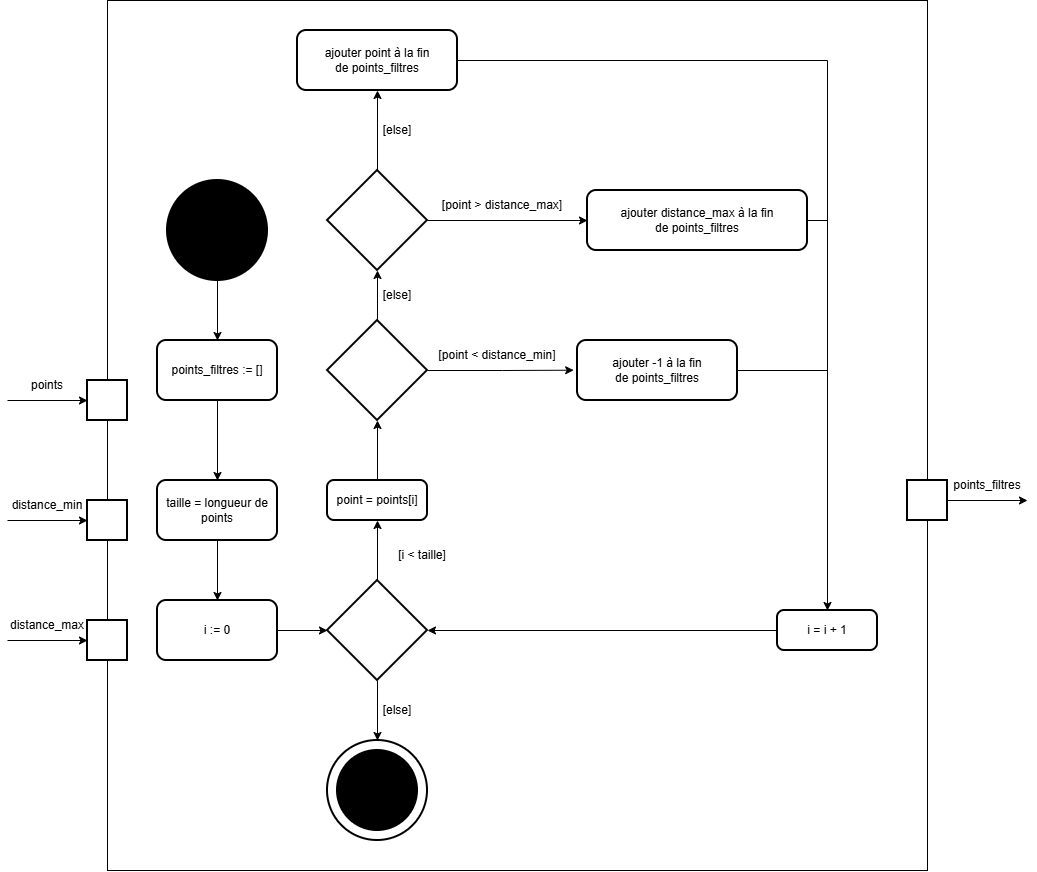

The diagram above was exported from draw.io. Its source (the exported page's mxGraphModel, read from the mxfile embedded in the PNG):
<mxGraphModel dx="1501" dy="2013" grid="1" gridSize="10" guides="1" tooltips="1" connect="1" arrows="1" fold="1" page="1" pageScale="1" pageWidth="850" pageHeight="1100" background="light-dark(#FFFFFF,#121212)" math="0" shadow="0" adaptiveColors="none">
  <root>
    <mxCell id="0" />
    <mxCell id="1" parent="0" />
    <mxCell id="1OimbvEv8qm3sFtk9GMr-13" parent="1" style="rounded=0;whiteSpace=wrap;html=1;fillColor=none;" value="" vertex="1">
      <mxGeometry height="870" width="820" x="330" y="-70" as="geometry" />
    </mxCell>
    <mxCell id="INWenRsqHez0zo9z9g_Z-5" edge="1" parent="1" source="INWenRsqHez0zo9z9g_Z-1" style="edgeStyle=orthogonalEdgeStyle;rounded=0;orthogonalLoop=1;jettySize=auto;html=1;" target="INWenRsqHez0zo9z9g_Z-4" value="">
      <mxGeometry relative="1" as="geometry" />
    </mxCell>
    <mxCell id="INWenRsqHez0zo9z9g_Z-1" parent="1" style="strokeWidth=2;html=1;shape=mxgraph.flowchart.start_2;whiteSpace=wrap;fillColor=#000000;" value="" vertex="1">
      <mxGeometry height="100" width="100" x="390" y="110" as="geometry" />
    </mxCell>
    <mxCell id="1OimbvEv8qm3sFtk9GMr-6" edge="1" parent="1" source="INWenRsqHez0zo9z9g_Z-4" style="edgeStyle=orthogonalEdgeStyle;rounded=0;orthogonalLoop=1;jettySize=auto;html=1;" target="1OimbvEv8qm3sFtk9GMr-5" value="">
      <mxGeometry relative="1" as="geometry" />
    </mxCell>
    <mxCell id="INWenRsqHez0zo9z9g_Z-4" parent="1" style="rounded=1;whiteSpace=wrap;html=1;strokeWidth=2;" value="points_filtres := []" vertex="1">
      <mxGeometry height="60" width="120" x="380" y="270" as="geometry" />
    </mxCell>
    <mxCell id="INWenRsqHez0zo9z9g_Z-24" edge="1" parent="1" style="edgeStyle=orthogonalEdgeStyle;rounded=0;orthogonalLoop=1;jettySize=auto;html=1;" value="">
      <mxGeometry relative="1" as="geometry">
        <mxPoint x="600" y="530" as="sourcePoint" />
        <mxPoint x="600" y="450" as="targetPoint" />
      </mxGeometry>
    </mxCell>
    <mxCell id="INWenRsqHez0zo9z9g_Z-28" edge="1" parent="1" source="INWenRsqHez0zo9z9g_Z-8" style="edgeStyle=orthogonalEdgeStyle;rounded=0;orthogonalLoop=1;jettySize=auto;html=1;entryX=0.5;entryY=0;entryDx=0;entryDy=0;entryPerimeter=0;" target="INWenRsqHez0zo9z9g_Z-30" value="">
      <mxGeometry relative="1" as="geometry">
        <mxPoint x="600" y="670" as="targetPoint" />
      </mxGeometry>
    </mxCell>
    <mxCell id="INWenRsqHez0zo9z9g_Z-8" parent="1" style="strokeWidth=2;html=1;shape=mxgraph.flowchart.decision;whiteSpace=wrap;" value="" vertex="1">
      <mxGeometry height="100" width="100" x="550" y="510" as="geometry" />
    </mxCell>
    <mxCell id="INWenRsqHez0zo9z9g_Z-25" parent="1" style="text;html=1;whiteSpace=wrap;strokeColor=none;fillColor=none;align=center;verticalAlign=middle;rounded=0;" value="[i &amp;lt; taille]" vertex="1">
      <mxGeometry height="30" width="90" x="600" y="470" as="geometry" />
    </mxCell>
    <mxCell id="INWenRsqHez0zo9z9g_Z-26" parent="1" style="strokeWidth=2;html=1;shape=mxgraph.flowchart.decision;whiteSpace=wrap;" value="" vertex="1">
      <mxGeometry height="100" width="100" x="550" y="250" as="geometry" />
    </mxCell>
    <mxCell id="INWenRsqHez0zo9z9g_Z-29" parent="1" style="text;html=1;whiteSpace=wrap;strokeColor=none;fillColor=none;align=center;verticalAlign=middle;rounded=0;" value="[else]" vertex="1">
      <mxGeometry height="20" width="40" x="600" y="630" as="geometry" />
    </mxCell>
    <mxCell id="INWenRsqHez0zo9z9g_Z-32" connectable="0" parent="1" style="group" value="" vertex="1">
      <mxGeometry height="100" width="100" x="550" y="670" as="geometry" />
    </mxCell>
    <mxCell id="INWenRsqHez0zo9z9g_Z-30" parent="INWenRsqHez0zo9z9g_Z-32" style="strokeWidth=2;html=1;shape=mxgraph.flowchart.start_2;whiteSpace=wrap;" value="" vertex="1">
      <mxGeometry height="100" width="100" as="geometry" />
    </mxCell>
    <mxCell id="INWenRsqHez0zo9z9g_Z-31" parent="INWenRsqHez0zo9z9g_Z-32" style="strokeWidth=2;html=1;shape=mxgraph.flowchart.start_2;whiteSpace=wrap;fillColor=#000000;" value="" vertex="1">
      <mxGeometry height="80" width="80" x="10" y="10" as="geometry" />
    </mxCell>
    <mxCell id="INWenRsqHez0zo9z9g_Z-54" edge="1" parent="1" source="INWenRsqHez0zo9z9g_Z-36" style="edgeStyle=orthogonalEdgeStyle;rounded=0;orthogonalLoop=1;jettySize=auto;html=1;exitX=1;exitY=0.5;exitDx=0;exitDy=0;endArrow=none;endFill=0;">
      <mxGeometry relative="1" as="geometry">
        <mxPoint x="1050" y="300" as="targetPoint" />
      </mxGeometry>
    </mxCell>
    <mxCell id="INWenRsqHez0zo9z9g_Z-36" parent="1" style="rounded=1;whiteSpace=wrap;html=1;strokeWidth=2;" value="ajouter -1 à la fin de&amp;nbsp;points_filtres" vertex="1">
      <mxGeometry height="60" width="160" x="800" y="270" as="geometry" />
    </mxCell>
    <mxCell id="INWenRsqHez0zo9z9g_Z-38" parent="1" style="strokeWidth=2;html=1;shape=mxgraph.flowchart.decision;whiteSpace=wrap;" value="" vertex="1">
      <mxGeometry height="100" width="100" x="550" y="100" as="geometry" />
    </mxCell>
    <mxCell id="INWenRsqHez0zo9z9g_Z-41" parent="1" style="text;html=1;whiteSpace=wrap;strokeColor=none;fillColor=none;align=center;verticalAlign=middle;rounded=0;" value="[else]" vertex="1">
      <mxGeometry height="20" width="40" x="600" y="215" as="geometry" />
    </mxCell>
    <mxCell id="INWenRsqHez0zo9z9g_Z-42" edge="1" parent="1" source="INWenRsqHez0zo9z9g_Z-26" style="edgeStyle=orthogonalEdgeStyle;rounded=0;orthogonalLoop=1;jettySize=auto;html=1;exitX=0.5;exitY=0;exitDx=0;exitDy=0;exitPerimeter=0;entryX=0.5;entryY=1;entryDx=0;entryDy=0;entryPerimeter=0;" target="INWenRsqHez0zo9z9g_Z-38">
      <mxGeometry relative="1" as="geometry" />
    </mxCell>
    <mxCell id="INWenRsqHez0zo9z9g_Z-43" edge="1" parent="1" style="edgeStyle=orthogonalEdgeStyle;rounded=0;orthogonalLoop=1;jettySize=auto;html=1;" target="INWenRsqHez0zo9z9g_Z-44" value="">
      <mxGeometry relative="1" as="geometry">
        <mxPoint x="650" y="150" as="sourcePoint" />
      </mxGeometry>
    </mxCell>
    <mxCell id="INWenRsqHez0zo9z9g_Z-53" edge="1" parent="1" source="INWenRsqHez0zo9z9g_Z-44" style="edgeStyle=orthogonalEdgeStyle;rounded=0;orthogonalLoop=1;jettySize=auto;html=1;endArrow=none;endFill=0;">
      <mxGeometry relative="1" as="geometry">
        <mxPoint x="1050" y="150" as="targetPoint" />
      </mxGeometry>
    </mxCell>
    <mxCell id="INWenRsqHez0zo9z9g_Z-44" parent="1" style="rounded=1;whiteSpace=wrap;html=1;strokeWidth=2;" value="ajouter&amp;nbsp;distance_max à la fin de&amp;nbsp;points_filtres" vertex="1">
      <mxGeometry height="60" width="220" x="810" y="120" as="geometry" />
    </mxCell>
    <mxCell id="INWenRsqHez0zo9z9g_Z-45" parent="1" style="text;html=1;whiteSpace=wrap;strokeColor=none;fillColor=none;align=center;verticalAlign=middle;rounded=0;" value="[point &amp;gt; distance_max]" vertex="1">
      <mxGeometry height="30" width="130" x="660" y="120" as="geometry" />
    </mxCell>
    <mxCell id="INWenRsqHez0zo9z9g_Z-48" edge="1" parent="1" style="edgeStyle=orthogonalEdgeStyle;rounded=0;orthogonalLoop=1;jettySize=auto;html=1;exitX=0.5;exitY=0;exitDx=0;exitDy=0;exitPerimeter=0;entryX=0.5;entryY=1;entryDx=0;entryDy=0;entryPerimeter=0;">
      <mxGeometry relative="1" as="geometry">
        <mxPoint x="600" y="100" as="sourcePoint" />
        <mxPoint x="600" y="20" as="targetPoint" />
      </mxGeometry>
    </mxCell>
    <mxCell id="INWenRsqHez0zo9z9g_Z-52" edge="1" parent="1" source="INWenRsqHez0zo9z9g_Z-50" style="edgeStyle=orthogonalEdgeStyle;rounded=0;orthogonalLoop=1;jettySize=auto;html=1;exitX=1;exitY=0.5;exitDx=0;exitDy=0;entryX=0.5;entryY=0;entryDx=0;entryDy=0;" target="1OimbvEv8qm3sFtk9GMr-10">
      <mxGeometry relative="1" x="0.6935" as="geometry">
        <Array as="points">
          <mxPoint x="1050" y="-10" />
        </Array>
        <mxPoint x="1050" y="510" as="targetPoint" />
      </mxGeometry>
    </mxCell>
    <mxCell id="INWenRsqHez0zo9z9g_Z-50" parent="1" style="rounded=1;whiteSpace=wrap;html=1;strokeWidth=2;" value="ajouter point à la fin de&amp;nbsp;points_filtres" vertex="1">
      <mxGeometry height="60" width="160" x="520" y="-40" as="geometry" />
    </mxCell>
    <mxCell id="INWenRsqHez0zo9z9g_Z-55" parent="1" style="text;html=1;whiteSpace=wrap;strokeColor=none;fillColor=none;align=center;verticalAlign=middle;rounded=0;" value="[else]" vertex="1">
      <mxGeometry height="20" width="40" x="600" y="50" as="geometry" />
    </mxCell>
    <mxCell id="INWenRsqHez0zo9z9g_Z-10" parent="1" style="rounded=0;whiteSpace=wrap;html=1;strokeWidth=2;" value="" vertex="1">
      <mxGeometry height="40" width="40" x="310" y="310" as="geometry" />
    </mxCell>
    <mxCell id="INWenRsqHez0zo9z9g_Z-11" parent="1" style="rounded=0;whiteSpace=wrap;html=1;strokeWidth=2;" value="" vertex="1">
      <mxGeometry height="40" width="40" x="310" y="430" as="geometry" />
    </mxCell>
    <mxCell id="INWenRsqHez0zo9z9g_Z-12" parent="1" style="rounded=0;whiteSpace=wrap;html=1;strokeWidth=2;" value="" vertex="1">
      <mxGeometry height="40" width="40" x="310" y="550" as="geometry" />
    </mxCell>
    <mxCell id="INWenRsqHez0zo9z9g_Z-13" edge="1" parent="1" style="endArrow=classic;html=1;rounded=0;" value="">
      <mxGeometry height="50" relative="1" width="50" as="geometry">
        <mxPoint x="230" y="330" as="sourcePoint" />
        <mxPoint x="310" y="330" as="targetPoint" />
      </mxGeometry>
    </mxCell>
    <mxCell id="INWenRsqHez0zo9z9g_Z-16" edge="1" parent="1" style="endArrow=classic;html=1;rounded=0;" value="">
      <mxGeometry height="50" relative="1" width="50" as="geometry">
        <mxPoint x="230" y="450" as="sourcePoint" />
        <mxPoint x="310" y="450" as="targetPoint" />
      </mxGeometry>
    </mxCell>
    <mxCell id="INWenRsqHez0zo9z9g_Z-19" parent="1" style="text;html=1;whiteSpace=wrap;strokeColor=none;fillColor=none;align=center;verticalAlign=middle;rounded=0;" value="points" vertex="1">
      <mxGeometry height="30" width="60" x="240" y="300" as="geometry" />
    </mxCell>
    <mxCell id="INWenRsqHez0zo9z9g_Z-20" parent="1" style="text;html=1;whiteSpace=wrap;strokeColor=none;fillColor=none;align=center;verticalAlign=middle;rounded=0;" value="distance_min" vertex="1">
      <mxGeometry height="30" width="60" x="240" y="420" as="geometry" />
    </mxCell>
    <mxCell id="INWenRsqHez0zo9z9g_Z-21" edge="1" parent="1" style="endArrow=classic;html=1;rounded=0;" value="">
      <mxGeometry height="50" relative="1" width="50" as="geometry">
        <mxPoint x="230" y="570" as="sourcePoint" />
        <mxPoint x="310" y="570" as="targetPoint" />
      </mxGeometry>
    </mxCell>
    <mxCell id="INWenRsqHez0zo9z9g_Z-22" parent="1" style="text;html=1;whiteSpace=wrap;strokeColor=none;fillColor=none;align=center;verticalAlign=middle;rounded=0;" value="distance_max" vertex="1">
      <mxGeometry height="30" width="60" x="240" y="540" as="geometry" />
    </mxCell>
    <mxCell id="INWenRsqHez0zo9z9g_Z-58" parent="1" style="rounded=0;whiteSpace=wrap;html=1;strokeWidth=2;" value="" vertex="1">
      <mxGeometry height="40" width="40" x="1130" y="410" as="geometry" />
    </mxCell>
    <mxCell id="INWenRsqHez0zo9z9g_Z-59" edge="1" parent="1" style="endArrow=classic;html=1;rounded=0;" value="">
      <mxGeometry height="50" relative="1" width="50" as="geometry">
        <mxPoint x="1170" y="430" as="sourcePoint" />
        <mxPoint x="1250" y="430" as="targetPoint" />
      </mxGeometry>
    </mxCell>
    <mxCell id="INWenRsqHez0zo9z9g_Z-60" parent="1" style="text;html=1;whiteSpace=wrap;strokeColor=none;fillColor=none;align=center;verticalAlign=middle;rounded=0;" value="points_filtres" vertex="1">
      <mxGeometry height="30" width="60" x="1180" y="400" as="geometry" />
    </mxCell>
    <mxCell id="1OimbvEv8qm3sFtk9GMr-1" parent="1" style="whiteSpace=wrap;html=1;rounded=1;strokeWidth=2;" value="i := 0" vertex="1">
      <mxGeometry height="60" width="120" x="380" y="530" as="geometry" />
    </mxCell>
    <mxCell id="1OimbvEv8qm3sFtk9GMr-4" edge="1" parent="1" source="1OimbvEv8qm3sFtk9GMr-1" style="edgeStyle=orthogonalEdgeStyle;rounded=0;orthogonalLoop=1;jettySize=auto;html=1;exitX=1;exitY=0.5;exitDx=0;exitDy=0;entryX=0;entryY=0.5;entryDx=0;entryDy=0;entryPerimeter=0;" target="INWenRsqHez0zo9z9g_Z-8">
      <mxGeometry relative="1" as="geometry" />
    </mxCell>
    <mxCell id="1OimbvEv8qm3sFtk9GMr-7" edge="1" parent="1" source="1OimbvEv8qm3sFtk9GMr-5" style="edgeStyle=orthogonalEdgeStyle;rounded=0;orthogonalLoop=1;jettySize=auto;html=1;exitX=0.5;exitY=1;exitDx=0;exitDy=0;entryX=0.5;entryY=0;entryDx=0;entryDy=0;" target="1OimbvEv8qm3sFtk9GMr-1">
      <mxGeometry relative="1" as="geometry" />
    </mxCell>
    <mxCell id="1OimbvEv8qm3sFtk9GMr-5" parent="1" style="whiteSpace=wrap;html=1;rounded=1;strokeWidth=2;" value="taille = longueur de points" vertex="1">
      <mxGeometry height="60" width="120" x="380" y="410" as="geometry" />
    </mxCell>
    <mxCell id="1OimbvEv8qm3sFtk9GMr-8" parent="1" style="rounded=1;whiteSpace=wrap;html=1;absoluteArcSize=1;arcSize=14;strokeWidth=2;" value="point = points[i]" vertex="1">
      <mxGeometry height="40" width="100" x="550" y="410" as="geometry" />
    </mxCell>
    <mxCell id="1OimbvEv8qm3sFtk9GMr-9" edge="1" parent="1" source="1OimbvEv8qm3sFtk9GMr-8" style="edgeStyle=orthogonalEdgeStyle;rounded=0;orthogonalLoop=1;jettySize=auto;html=1;exitX=0.5;exitY=0;exitDx=0;exitDy=0;entryX=0.5;entryY=1;entryDx=0;entryDy=0;entryPerimeter=0;" target="INWenRsqHez0zo9z9g_Z-26">
      <mxGeometry relative="1" as="geometry" />
    </mxCell>
    <mxCell id="1OimbvEv8qm3sFtk9GMr-10" parent="1" style="rounded=1;whiteSpace=wrap;html=1;absoluteArcSize=1;arcSize=14;strokeWidth=2;" value="i = i + 1" vertex="1">
      <mxGeometry height="40" width="100" x="1000" y="540" as="geometry" />
    </mxCell>
    <mxCell id="1OimbvEv8qm3sFtk9GMr-11" edge="1" parent="1" source="1OimbvEv8qm3sFtk9GMr-10" style="edgeStyle=orthogonalEdgeStyle;rounded=0;orthogonalLoop=1;jettySize=auto;html=1;exitX=0;exitY=0.5;exitDx=0;exitDy=0;entryX=1;entryY=0.5;entryDx=0;entryDy=0;entryPerimeter=0;" target="INWenRsqHez0zo9z9g_Z-8">
      <mxGeometry relative="1" as="geometry" />
    </mxCell>
    <mxCell id="1OimbvEv8qm3sFtk9GMr-12" edge="1" parent="1" source="INWenRsqHez0zo9z9g_Z-26" style="edgeStyle=orthogonalEdgeStyle;rounded=0;orthogonalLoop=1;jettySize=auto;html=1;entryX=-0.024;entryY=0.495;entryDx=0;entryDy=0;entryPerimeter=0;" target="INWenRsqHez0zo9z9g_Z-36" value="">
      <mxGeometry relative="1" as="geometry">
        <mxPoint x="650" y="300" as="sourcePoint" />
        <mxPoint x="800" y="300" as="targetPoint" />
      </mxGeometry>
    </mxCell>
    <mxCell id="INWenRsqHez0zo9z9g_Z-39" parent="1" style="text;html=1;whiteSpace=wrap;strokeColor=none;fillColor=none;align=center;verticalAlign=middle;rounded=0;" value="[point &amp;lt; distance_min]" vertex="1">
      <mxGeometry height="30" width="140" x="650" y="270" as="geometry" />
    </mxCell>
  </root>
</mxGraphModel>